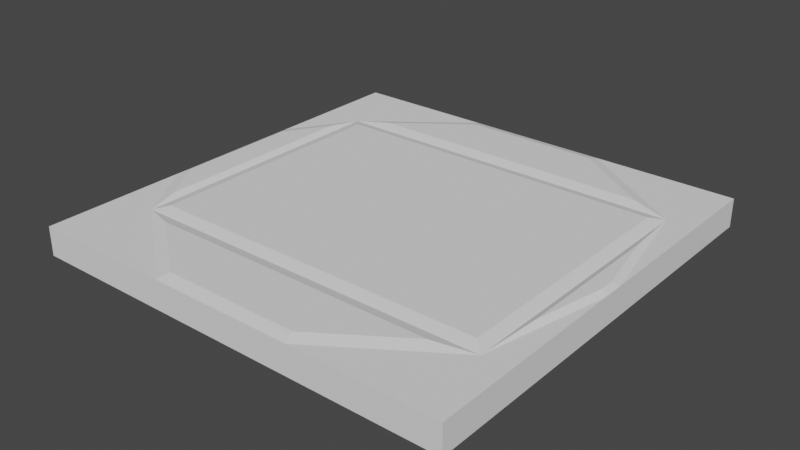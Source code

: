 # Source: DoorNew.blend  (saved by Blender 3.4.6; exported with 4.5.12 LTS)
import bpy
from mathutils import Matrix  # noqa: F401  (used for matrix-valued properties, if any)

bpy.ops.wm.read_factory_settings(use_empty=True)
scene = bpy.context.scene
scene.name = 'Scene'

# ---- collections
col_collection = bpy.data.collections.new('Collection'); scene.collection.children.link(col_collection)

# ---- world
world_world = bpy.data.worlds.new('World'); scene.world = world_world
world_world.use_nodes = True; world_world.node_tree.nodes.clear()
_N = world_world.node_tree.nodes; _L = world_world.node_tree.links
n0 = _N.new('ShaderNodeOutputWorld'); n0.name = 'World Output'; n0.location = (300, 300)
n1 = _N.new('ShaderNodeBackground'); n1.name = 'Background'; n1.location = (10, 300)
n1.inputs[0].default_value = (0.05088, 0.05088, 0.05088, 1.0)
_L.new(n1.outputs[0], n0.inputs[0])
n0.is_active_output = True
world_world.color = (0.05088, 0.05088, 0.05088)
world_world.use_sun_shadow = False
world_world.sun_shadow_jitter_overblur = 0.0

# ---- meshes
me_cube_001 = bpy.data.meshes.new('Cube.001')
me_cube_001.from_pydata([(-1.5, -1.5, 0.0), (-1.5, -1.5, 0.2), (-1.5, 1.5, 0.0), (-1.5, 1.5, 0.2), (1.5, -1.5, 0.0), (1.5, -1.5, 0.2), (1.5, 1.5, 0.0), (1.5, 1.5, 0.2), (-1.453, -0.4224, 0.223), (-1.453, 0.4224, 0.223), (-0.4726, 1.419, 0.223), (0.4754, 1.419, 0.223), (1.456, 0.05657, 0.223), (1.456, -0.05657, 0.223), (0.4754, -1.419, 0.223), (-0.4726, -1.419, 0.223), (1.045, 1.039, 0.223), (1.045, -1.039, 0.223), (-0.9696, 1.039, 0.223), (-0.9696, -1.039, 0.223), (-0.5, 1.5, 0.2), (0.5, 1.5, 0.2), (0.5, -1.5, 0.2), (-0.5, -1.5, 0.2), (1.228, -0.8729, 0.223), (1.228, 0.8729, 0.223), (-1.124, -0.8729, 0.223), (-1.124, 0.8729, 0.223), (1.357, 0.5266, 0.223), (1.357, -0.5266, 0.223), (-1.256, 0.7308, 0.223), (-1.256, -0.7308, 0.223), (-1.5, -0.5, 0.2), (-1.5, 0.5, 0.2), (1.5, 0.07373, 0.2), (1.5, -0.07373, 0.2), (1.313, 0.9577, 0.2), (1.313, -0.9577, 0.2), (-1.209, 0.9577, 0.2), (-1.209, -0.9577, 0.2)], [], [(0, 1, 32, 33, 3, 2), (2, 3, 20, 21, 7, 6), (6, 7, 34, 35, 5, 4), (4, 5, 22, 23, 1, 0), (2, 6, 4, 0), (39, 32, 1, 23), (35, 37, 22, 5), (17, 19, 15, 14), (7, 21, 36, 34), (12, 28, 29, 13), (11, 10, 18, 16), (25, 27, 26, 24), (20, 3, 33, 38), (30, 9, 8, 31), (10, 11, 21, 20), (14, 15, 23, 22), (17, 14, 22, 37), (11, 16, 36, 21), (15, 19, 39, 23), (18, 10, 20, 38), (16, 18, 38, 36), (19, 17, 37, 39), (25, 24, 37, 36), (26, 27, 38, 39), (27, 25, 36, 38), (24, 26, 39, 37), (8, 9, 33, 32), (12, 13, 35, 34), (29, 28, 36, 37), (30, 31, 39, 38), (28, 12, 34, 36), (13, 29, 37, 35), (9, 30, 38, 33), (31, 8, 32, 39)])
_uv = me_cube_001.uv_layers.new(name='UVMap')
_uv.uv.foreach_set('vector', [0.9583, 0.01835, 0.9623, 0.01835, 0.9623, 0.03842, 0.9623, 0.05849, 0.9623, 0.07856, 0.9583, 0.07856, 0.9623, 0.01835, 0.9664, 0.01835, 0.9664, 0.03842, 0.9664, 0.05849, 0.9664, 0.07856, 0.9623, 0.07856, 0.9664, 0.01835, 0.9704, 0.01835, 0.9704, 0.04697, 0.9704, 0.04993, 0.9704, 0.07856, 0.9664, 0.07856, 0.9704, 0.01835, 0.9744, 0.01835, 0.9744, 0.03842, 0.9744, 0.05849, 0.9744, 0.07856, 0.9704, 0.07856, 0.9744, 0.07871, 0.9142, 0.07871, 0.9142, 0.0185, 0.9744, 0.0185, 0.1071, 0.264, 0.02262, 0.3969, 0.02262, 0.1066, 0.3129, 0.1066, 0.8933, 0.5206, 0.839, 0.264, 0.6031, 0.1066, 0.8933, 0.1066, 0.7613, 0.2405, 0.1765, 0.2405, 0.3207, 0.1302, 0.5959, 0.1302, 0.8933, 0.9774, 0.6031, 0.9774, 0.839, 0.82, 0.8933, 0.5634, 0.8805, 0.5584, 0.8516, 0.6949, 0.8516, 0.3892, 0.8805, 0.5256, 0.5959, 0.9539, 0.3207, 0.9539, 0.1765, 0.8435, 0.7613, 0.8435, 0.8143, 0.7954, 0.1316, 0.7954, 0.1316, 0.2886, 0.8143, 0.2886, 0.3129, 0.9774, 0.02262, 0.9774, 0.02262, 0.6871, 0.1071, 0.82, 0.09323, 0.7541, 0.03632, 0.6646, 0.03632, 0.4194, 0.09323, 0.3299, 0.3207, 0.9539, 0.5959, 0.9539, 0.6031, 0.9774, 0.3129, 0.9774, 0.5959, 0.1302, 0.3207, 0.1302, 0.3129, 0.1066, 0.6031, 0.1066, 0.7613, 0.2405, 0.5959, 0.1302, 0.6031, 0.1066, 0.839, 0.264, 0.5959, 0.9539, 0.7613, 0.8435, 0.839, 0.82, 0.6031, 0.9774, 0.3207, 0.1302, 0.1765, 0.2405, 0.1071, 0.264, 0.3129, 0.1066, 0.1765, 0.8435, 0.3207, 0.9539, 0.3129, 0.9774, 0.1071, 0.82, 0.7613, 0.8435, 0.1765, 0.8435, 0.1071, 0.82, 0.839, 0.82, 0.1765, 0.2405, 0.7613, 0.2405, 0.839, 0.264, 0.1071, 0.264, 0.8143, 0.7954, 0.8143, 0.2886, 0.839, 0.264, 0.839, 0.82, 0.1316, 0.2886, 0.1316, 0.7954, 0.1071, 0.82, 0.1071, 0.264, 0.1316, 0.7954, 0.8143, 0.7954, 0.839, 0.82, 0.1071, 0.82, 0.8143, 0.2886, 0.1316, 0.2886, 0.1071, 0.264, 0.839, 0.264, 0.03632, 0.4194, 0.03632, 0.6646, 0.02262, 0.6871, 0.02262, 0.3969, 0.8805, 0.5584, 0.8805, 0.5256, 0.8933, 0.5206, 0.8933, 0.5634, 0.8516, 0.3892, 0.8516, 0.6949, 0.839, 0.82, 0.839, 0.264, 0.09323, 0.7541, 0.09323, 0.3299, 0.1071, 0.264, 0.1071, 0.82, 0.8516, 0.6949, 0.8805, 0.5584, 0.8933, 0.5634, 0.839, 0.82, 0.8805, 0.5256, 0.8516, 0.3892, 0.839, 0.264, 0.8933, 0.5206, 0.03632, 0.6646, 0.09323, 0.7541, 0.1071, 0.82, 0.02262, 0.6871, 0.09323, 0.3299, 0.03632, 0.4194, 0.02262, 0.3969, 0.1071, 0.264])
me_cube_001.update()

# ---- objects
ob_cube_001 = bpy.data.objects.new('Cube.001', me_cube_001)

# ---- transforms, parenting, visibility, modifiers, constraints
ob_cube_001.location = (0.0, 0.0, 0.0)

# ---- collection membership
col_collection.objects.link(ob_cube_001)

# ---- scene / render settings (as saved in the file)
scene.frame_start = 1; scene.frame_end = 250; scene.frame_set(0)
scene.render.engine = 'BLENDER_EEVEE_NEXT'
scene.cycles.sampling_pattern = 'TABULATED_SOBOL'
scene.cycles.use_light_tree = False
scene.view_settings.view_transform = 'Filmic'
bpy.context.view_layer.update()

# ---- added for rendering (the .blend has no active camera and no usable light): camera, sun
cam_auto = bpy.data.cameras.new('AutoCamera')
cam_auto.lens = 50.0
cam_auto.sensor_width = 36.0
cam_auto.clip_end = 1000.0
ob_auto_camera = bpy.data.objects.new('AutoCamera', cam_auto)
scene.collection.objects.link(ob_auto_camera)
ob_auto_camera.location = (3.93081, -4.71698, 3.25615)
ob_auto_camera.rotation_euler = (1.09748, -7.21219e-08, 0.694738)
scene.camera = ob_auto_camera
light_auto_sun = bpy.data.lights.new('AutoSun', 'SUN')
light_auto_sun.energy = 3.0
light_auto_sun.angle = 0.0523599
ob_auto_sun = bpy.data.objects.new('AutoSun', light_auto_sun)
scene.collection.objects.link(ob_auto_sun)
ob_auto_sun.rotation_euler = (0.872665, 0.174533, 0.523599)
bpy.context.view_layer.update()
